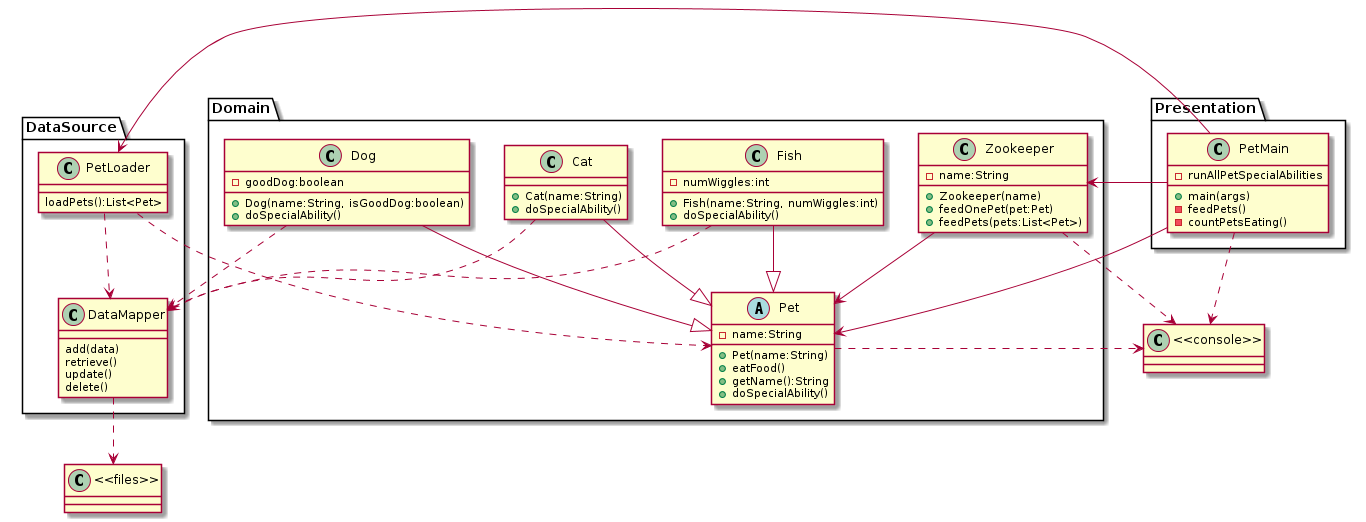

The diagram above was rendered by PlantUML. Its source (embedded in the PNG):
@startuml
together {
folder Presentation{
class PetMain{
+main(args)
-feedPets()
-countPetsEating()
-runAllPetSpecialAbilities
}
}

class "<<console>>"
}

folder Domain{
class Zookeeper{
-name:String
+Zookeeper(name)
+feedOnePet(pet:Pet)
+feedPets(pets:List<Pet>)
}

abstract class Pet{
-name:String
+Pet(name:String)
+eatFood()
+getName():String
+//doSpecialAbility//()
}

class Cat{
+Cat(name:String)
+doSpecialAbility()
}
class Dog{
-goodDog:boolean
+Dog(name:String, isGoodDog:boolean)
+doSpecialAbility()
}
class Fish{
-numWiggles:int
+Fish(name:String, numWiggles:int)
+doSpecialAbility()
}
}

folder DataSource{
class PetLoader{
loadPets():List<Pet>
}

class DataMapper{
add(data)
retrieve()
update()
delete()
}
}

class "<<files>>"

DataMapper ..> "<<files>>"

PetMain ..> "<<console>>"
PetMain --> PetLoader
PetMain --> Pet
PetMain --> Zookeeper
PetLoader ..> DataMapper
PetLoader ..> Pet
Zookeeper ..> "<<console>>"
Zookeeper --> Pet
Pet ..> "<<console>>"
Cat --|> Pet
Cat ..> DataMapper
Dog --|> Pet
Dog ..> DataMapper
Fish --|> Pet
Fish ..> DataMapper
@enduml